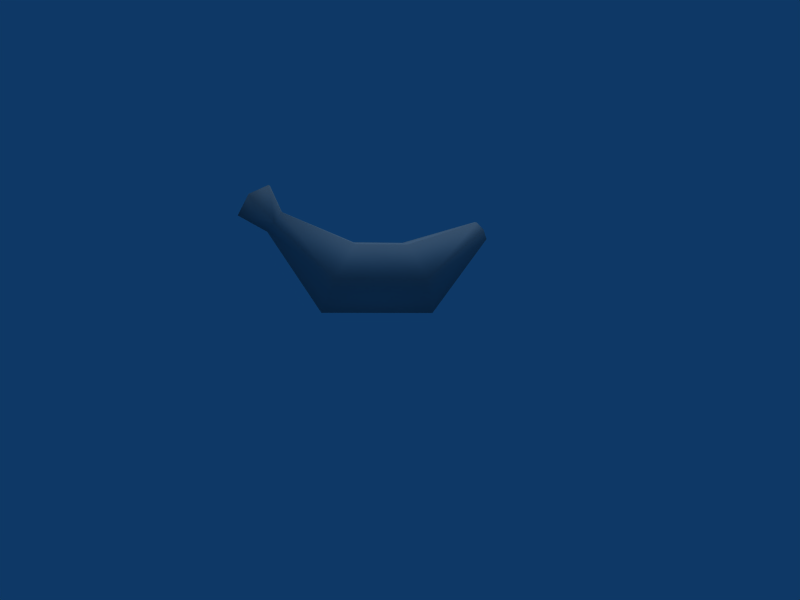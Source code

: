 # Source: Banana.blend  (saved by Blender 2.49.2; exported with 4.5.12 LTS)
import bpy
from mathutils import Matrix  # noqa: F401  (used for matrix-valued properties, if any)

bpy.ops.wm.read_factory_settings(use_empty=True)
scene = bpy.context.scene
scene.name = 'Scene'

# ---- collections
col_collection_1 = bpy.data.collections.new('Collection 1'); scene.collection.children.link(col_collection_1)

# ---- materials (node trees are filled in below, after node groups)
mat_refrep_284_body_png = bpy.data.materials.new('RefRep.284_Body.png')
mat_refrep_284_body_png.alpha_threshold = 0.0
mat_refrep_284_body_png.diffuse_color = (0.64, 0.64, 0.64, 1.0)
mat_refrep_284_body_png.specular_color = (0.5, 0.5, 0.5)
mat_refrep_284_body_png.roughness = 0.5

# ---- material node trees

# ---- world
world_world = bpy.data.worlds.new('World'); scene.world = world_world
world_world.color = (0.05656, 0.2208, 0.4)
world_world.use_sun_shadow = False
world_world.sun_shadow_jitter_overblur = 0.0
world_world.cycles.sampling_method = 'MANUAL'
world_world.cycles.sample_map_resolution = 256

# ---- cameras
cam_camera = bpy.data.cameras.new('Camera')
cam_camera.passepartout_alpha = 0.2
cam_camera.clip_end = 100.0
cam_camera.lens = 35.0
cam_camera.ortho_scale = 7.314
cam_camera.show_passepartout = False
cam_camera.show_safe_areas = True
cam_camera.dof.focus_distance = 0.0
cam_camera.dof.aperture_fstop = 128.0

# ---- lights
light_lamp = bpy.data.lights.new('Lamp', 'SUN')
light_lamp.transmission_factor = 0.0
light_lamp.angle = 1.571
light_lamp.energy = 1.0
light_lamp.shadow_buffer_clip_start = 0.5
light_lamp.shadow_soft_size = 1.0
light_lamp.shadow_cascade_max_distance = 1000.0
light_lamp.cycles.use_multiple_importance_sampling = False

# ---- meshes
me_inst3d_refrep_284_ref = bpy.data.meshes.new('Inst3D_RefRep.284_Ref')
me_inst3d_refrep_284_ref.from_pydata([(0.3858, -2.312, 2.63), (0.2373, -1.893, 2.828), (-0.2419, -1.893, 2.827), (-0.2463, 2.901, 1.841), (0.2454, 2.901, 1.842), (5e-06, 3.02, 1.619), (-0.1527, 2.758, 2.006), (0.1702, -1.631, 2.239), (0.2765, -1.789, 2.001), (-0.6534, 1.145, 1.518), (-1.056, 1.527, 0.7816), (1.059, 1.527, 0.7859), (0.003426, 1.776, -0.07604), (-0.000933, -2.597, 2.164), (0.6539, 1.145, 1.52), (0.6539, -0.0063, 1.537), (-0.6534, -0.006337, 1.534), (-1.056, -0.4923, 0.8104), (-0.2777, -1.789, 2.0), (-0.1724, -1.631, 2.238), (-0.000213, -1.955, 1.8), (0.003426, -0.7722, -0.03975), (1.059, -0.4922, 0.8146), (0.1512, 2.758, 2.006), (-0.3896, -2.312, 2.628)], [], [(0, 1, 2), (3, 4, 5), (3, 6, 4), (7, 1, 8), (9, 6, 10), (4, 11, 5), (5, 11, 12), (8, 0, 13), (14, 9, 15), (9, 10, 16), (10, 17, 16), (17, 18, 19), (19, 18, 2), (2, 7, 19), (19, 7, 16), (13, 18, 20), (18, 17, 20), (21, 17, 12), (17, 10, 12), (8, 22, 7), (7, 22, 15), (14, 11, 23), (11, 4, 23), (4, 6, 23), (1, 0, 8), (24, 0, 2), (13, 0, 24), (23, 6, 14), (14, 6, 9), (6, 3, 10), (11, 22, 12), (12, 22, 21), (21, 22, 20), (22, 8, 20), (20, 8, 13), (15, 9, 16), (16, 17, 19), (18, 24, 2), (1, 7, 2), (7, 15, 16), (24, 18, 13), (20, 17, 21), (12, 10, 5), (10, 3, 5), (22, 11, 15), (15, 11, 14)])
me_inst3d_refrep_284_ref.polygons.foreach_set('use_smooth', [True] * 46)
_uv = me_inst3d_refrep_284_ref.uv_layers.new(name='UVTex')
_uv.uv.foreach_set('vector', [0.016, 0.141, 0.047, 0.078, 0.016, 0.078, 0.047, 0.266, 0.016, 0.266, 0.016, 0.328, 0.047, 0.266, 0.016, 0.203, 0.016, 0.266, 0.109, 0.484, 0.016, 0.484, 0.109, 0.047, 0.828, 0.516, 0.984, 0.516, 0.891, 0.953, 0.984, 0.516, 0.828, 0.516, 0.984, 0.953, 0.984, 0.953, 0.828, 0.516, 0.891, 0.953, 0.109, 0.516, 0.016, 0.516, 0.016, 0.953, 0.891, 0.953, 0.828, 0.516, 0.266, 0.953, 0.828, 0.516, 0.891, 0.953, 0.391, 0.516, 0.891, 0.953, 0.266, 0.953, 0.391, 0.516, 0.266, 0.953, 0.109, 0.953, 0.109, 0.516, 0.109, 0.516, 0.109, 0.953, 0.016, 0.516, 0.016, 0.516, 0.109, 0.953, 0.109, 0.516, 0.109, 0.516, 0.109, 0.953, 0.391, 0.516, 0.016, 0.953, 0.109, 0.516, 0.109, 0.953, 0.109, 0.516, 0.391, 0.516, 0.109, 0.953, 0.266, 0.953, 0.391, 0.516, 0.891, 0.953, 0.391, 0.516, 0.828, 0.516, 0.891, 0.953, 0.109, 0.484, 0.266, 0.484, 0.109, 0.047, 0.109, 0.047, 0.266, 0.484, 0.391, 0.047, 0.828, 0.047, 0.891, 0.484, 0.984, 0.047, 0.891, 0.484, 0.984, 0.484, 0.984, 0.047, 0.047, 0.266, 0.016, 0.203, 0.047, 0.203, 0.016, 0.484, 0.016, 0.047, 0.109, 0.047, 0.016, 0.141, 0.047, 0.141, 0.047, 0.078, 0.016, 0.203, 0.047, 0.141, 0.016, 0.141, 0.984, 0.953, 0.984, 0.516, 0.891, 0.953, 0.891, 0.953, 0.984, 0.516, 0.828, 0.516, 0.984, 0.516, 0.984, 0.953, 0.891, 0.953, 0.828, 0.516, 0.391, 0.516, 0.891, 0.953, 0.891, 0.953, 0.391, 0.516, 0.266, 0.953, 0.266, 0.953, 0.391, 0.516, 0.109, 0.953, 0.391, 0.516, 0.109, 0.516, 0.109, 0.953, 0.109, 0.953, 0.109, 0.516, 0.016, 0.953, 0.266, 0.953, 0.828, 0.516, 0.391, 0.516, 0.391, 0.516, 0.266, 0.953, 0.109, 0.516, 0.109, 0.953, 0.016, 0.953, 0.016, 0.516, 0.016, 0.953, 0.109, 0.953, 0.016, 0.516, 0.109, 0.953, 0.266, 0.953, 0.391, 0.516, 0.016, 0.516, 0.109, 0.516, 0.016, 0.953, 0.109, 0.953, 0.391, 0.516, 0.266, 0.953, 0.891, 0.953, 0.828, 0.516, 0.984, 0.953, 0.828, 0.516, 0.984, 0.516, 0.984, 0.953, 0.266, 0.484, 0.891, 0.484, 0.391, 0.047, 0.391, 0.047, 0.891, 0.484, 0.828, 0.047])
me_inst3d_refrep_284_ref.materials.append(mat_refrep_284_body_png)
me_inst3d_refrep_284_ref.use_remesh_preserve_volume = False
me_inst3d_refrep_284_ref.use_remesh_preserve_attributes = False
me_inst3d_refrep_284_ref.use_mirror_vertex_groups = False
me_inst3d_refrep_284_ref.update()

# ---- objects
ob_inst3d_refrep_284_ref = bpy.data.objects.new('Inst3D_RefRep.284_Ref', me_inst3d_refrep_284_ref)
ob_lamp = bpy.data.objects.new('Lamp', light_lamp)
ob_camera = bpy.data.objects.new('Camera', cam_camera)

# ---- transforms, parenting, visibility, modifiers, constraints
ob_inst3d_refrep_284_ref.location = (0.0, 0.0, 0.0)
ob_inst3d_refrep_284_ref.lock_rotations_4d = False
ob_inst3d_refrep_284_ref.empty_display_type = 'ARROWS'
ob_inst3d_refrep_284_ref.lineart.crease_threshold = 0.0
ob_lamp.location = (0.0, 0.0, 3.82)
ob_lamp.lock_rotations_4d = False
ob_lamp.empty_display_type = 'ARROWS'
ob_lamp.lineart.crease_threshold = 0.0
ob_camera.location = (17.65, -0.6176, 2.241)
ob_camera.rotation_euler = (1.458, -0.0, 1.478)
ob_camera.lock_rotations_4d = False
ob_camera.empty_display_type = 'ARROWS'
ob_camera.color = (0.0, 0.0, 0.0, 0.0)
ob_camera.display_type = 'WIRE'
ob_camera.lineart.crease_threshold = 0.0

# ---- collection membership
col_collection_1.objects.link(ob_inst3d_refrep_284_ref)
col_collection_1.objects.link(ob_lamp)
col_collection_1.objects.link(ob_camera)

# ---- scene / render settings (as saved in the file)
scene.camera = ob_camera
scene.frame_start = 1; scene.frame_end = 250; scene.frame_set(1)
scene.render.engine = 'BLENDER_EEVEE_NEXT'
scene.render.image_settings.file_format = 'JPEG'
scene.render.image_settings.color_mode = 'RGB'
scene.render.image_settings.compression = 90
scene.render.resolution_x = 800
scene.render.resolution_y = 600
scene.render.pixel_aspect_x = 100.0
scene.render.pixel_aspect_y = 100.0
scene.render.fps = 25
scene.render.dither_intensity = 0.0
scene.render.use_compositing = False
scene.render.use_sequencer = False
scene.render.bake_margin = 2
scene.render.bake_bias = 0.0
scene.render.use_stamp_time = False
scene.render.use_stamp_date = False
scene.render.use_stamp_frame = False
scene.render.use_stamp_camera = False
scene.render.use_stamp_scene = False
scene.render.use_stamp_filename = False
scene.render.use_stamp_render_time = False
scene.render.stamp_font_size = 0
scene.cycles.use_denoising = False
scene.cycles.samples = 10
scene.cycles.sampling_pattern = 'TABULATED_SOBOL'
scene.cycles.light_sampling_threshold = 0.0
scene.cycles.use_adaptive_sampling = False
scene.cycles.use_light_tree = False
scene.cycles.blur_glossy = 0.0
scene.cycles.volume_bounces = 1
scene.cycles.pixel_filter_type = 'GAUSSIAN'
scene.cycles.sample_clamp_indirect = 0.0
scene.view_settings.view_transform = 'Raw'
bpy.context.view_layer.update()
